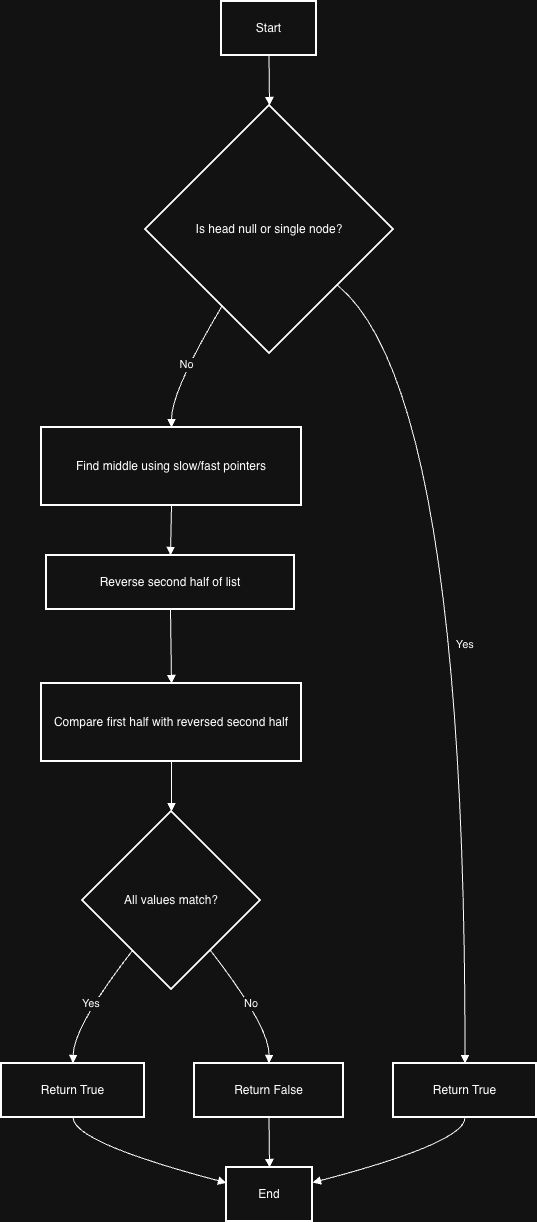

The diagram above was exported from draw.io. Its source (the exported page's mxGraphModel, read from the mxfile embedded in the PNG):
<mxGraphModel dx="1284" dy="713" grid="1" gridSize="10" guides="1" tooltips="1" connect="1" arrows="1" fold="1" page="1" pageScale="1" pageWidth="850" pageHeight="1100" math="0" shadow="0">
  <root>
    <mxCell id="0" />
    <mxCell id="1" parent="0" />
    <mxCell id="mICp2zwF285HZ7QPqqt6-1" parent="1" style="whiteSpace=wrap;strokeWidth=2;" value="Start" vertex="1">
      <mxGeometry height="54" width="95" x="240" y="20" as="geometry" />
    </mxCell>
    <mxCell id="mICp2zwF285HZ7QPqqt6-2" parent="1" style="rhombus;strokeWidth=2;whiteSpace=wrap;" value="Is head null or single node?" vertex="1">
      <mxGeometry height="248" width="248" x="164" y="124" as="geometry" />
    </mxCell>
    <mxCell id="mICp2zwF285HZ7QPqqt6-3" parent="1" style="whiteSpace=wrap;strokeWidth=2;" value="Return True" vertex="1">
      <mxGeometry height="54" width="143" x="412" y="1082" as="geometry" />
    </mxCell>
    <mxCell id="mICp2zwF285HZ7QPqqt6-4" parent="1" style="whiteSpace=wrap;strokeWidth=2;" value="Find middle using slow/fast pointers" vertex="1">
      <mxGeometry height="78" width="260" x="60" y="446" as="geometry" />
    </mxCell>
    <mxCell id="mICp2zwF285HZ7QPqqt6-5" parent="1" style="whiteSpace=wrap;strokeWidth=2;" value="Reverse second half of list" vertex="1">
      <mxGeometry height="54" width="248" x="65" y="574" as="geometry" />
    </mxCell>
    <mxCell id="mICp2zwF285HZ7QPqqt6-6" parent="1" style="whiteSpace=wrap;strokeWidth=2;" value="Compare first half with reversed second half" vertex="1">
      <mxGeometry height="78" width="260" x="60" y="702" as="geometry" />
    </mxCell>
    <mxCell id="mICp2zwF285HZ7QPqqt6-7" parent="1" style="rhombus;strokeWidth=2;whiteSpace=wrap;" value="All values match?" vertex="1">
      <mxGeometry height="178" width="178" x="101" y="830" as="geometry" />
    </mxCell>
    <mxCell id="mICp2zwF285HZ7QPqqt6-8" parent="1" style="whiteSpace=wrap;strokeWidth=2;" value="Return True" vertex="1">
      <mxGeometry height="54" width="143" x="20" y="1082" as="geometry" />
    </mxCell>
    <mxCell id="mICp2zwF285HZ7QPqqt6-9" parent="1" style="whiteSpace=wrap;strokeWidth=2;" value="Return False" vertex="1">
      <mxGeometry height="54" width="149" x="213" y="1082" as="geometry" />
    </mxCell>
    <mxCell id="mICp2zwF285HZ7QPqqt6-10" parent="1" style="whiteSpace=wrap;strokeWidth=2;" value="End" vertex="1">
      <mxGeometry height="54" width="86" x="245" y="1186" as="geometry" />
    </mxCell>
    <mxCell id="mICp2zwF285HZ7QPqqt6-11" edge="1" parent="1" source="mICp2zwF285HZ7QPqqt6-1" style="curved=1;startArrow=none;endArrow=block;exitX=0.5;exitY=1;entryX=0.5;entryY=0;rounded=0;" target="mICp2zwF285HZ7QPqqt6-2" value="">
      <mxGeometry relative="1" as="geometry">
        <Array as="points" />
      </mxGeometry>
    </mxCell>
    <mxCell id="mICp2zwF285HZ7QPqqt6-12" edge="1" parent="1" source="mICp2zwF285HZ7QPqqt6-2" style="curved=1;startArrow=none;endArrow=block;exitX=1;exitY=0.91;entryX=0.5;entryY=-0.01;rounded=0;" target="mICp2zwF285HZ7QPqqt6-3" value="Yes">
      <mxGeometry relative="1" as="geometry">
        <Array as="points">
          <mxPoint x="484" y="409" />
        </Array>
      </mxGeometry>
    </mxCell>
    <mxCell id="mICp2zwF285HZ7QPqqt6-13" edge="1" parent="1" source="mICp2zwF285HZ7QPqqt6-2" style="curved=1;startArrow=none;endArrow=block;exitX=0.19;exitY=1;entryX=0.5;entryY=0;rounded=0;" target="mICp2zwF285HZ7QPqqt6-4" value="No">
      <mxGeometry relative="1" as="geometry">
        <Array as="points">
          <mxPoint x="190" y="409" />
        </Array>
      </mxGeometry>
    </mxCell>
    <mxCell id="mICp2zwF285HZ7QPqqt6-14" edge="1" parent="1" source="mICp2zwF285HZ7QPqqt6-4" style="curved=1;startArrow=none;endArrow=block;exitX=0.5;exitY=1;entryX=0.5;entryY=-0.01;rounded=0;" target="mICp2zwF285HZ7QPqqt6-5" value="">
      <mxGeometry relative="1" as="geometry">
        <Array as="points" />
      </mxGeometry>
    </mxCell>
    <mxCell id="mICp2zwF285HZ7QPqqt6-15" edge="1" parent="1" source="mICp2zwF285HZ7QPqqt6-5" style="curved=1;startArrow=none;endArrow=block;exitX=0.5;exitY=0.99;entryX=0.5;entryY=0;rounded=0;" target="mICp2zwF285HZ7QPqqt6-6" value="">
      <mxGeometry relative="1" as="geometry">
        <Array as="points" />
      </mxGeometry>
    </mxCell>
    <mxCell id="mICp2zwF285HZ7QPqqt6-16" edge="1" parent="1" source="mICp2zwF285HZ7QPqqt6-6" style="curved=1;startArrow=none;endArrow=block;exitX=0.5;exitY=1;entryX=0.5;entryY=0;rounded=0;" target="mICp2zwF285HZ7QPqqt6-7" value="">
      <mxGeometry relative="1" as="geometry">
        <Array as="points" />
      </mxGeometry>
    </mxCell>
    <mxCell id="mICp2zwF285HZ7QPqqt6-17" edge="1" parent="1" source="mICp2zwF285HZ7QPqqt6-7" style="curved=1;startArrow=none;endArrow=block;exitX=0.11;exitY=1;entryX=0.5;entryY=-0.01;rounded=0;" target="mICp2zwF285HZ7QPqqt6-8" value="Yes">
      <mxGeometry relative="1" as="geometry">
        <Array as="points">
          <mxPoint x="92" y="1045" />
        </Array>
      </mxGeometry>
    </mxCell>
    <mxCell id="mICp2zwF285HZ7QPqqt6-18" edge="1" parent="1" source="mICp2zwF285HZ7QPqqt6-7" style="curved=1;startArrow=none;endArrow=block;exitX=0.89;exitY=1;entryX=0.5;entryY=-0.01;rounded=0;" target="mICp2zwF285HZ7QPqqt6-9" value="No">
      <mxGeometry relative="1" as="geometry">
        <Array as="points">
          <mxPoint x="288" y="1045" />
        </Array>
      </mxGeometry>
    </mxCell>
    <mxCell id="mICp2zwF285HZ7QPqqt6-19" edge="1" parent="1" source="mICp2zwF285HZ7QPqqt6-8" style="curved=1;startArrow=none;endArrow=block;exitX=0.5;exitY=0.99;entryX=-0.01;entryY=0.28;rounded=0;" target="mICp2zwF285HZ7QPqqt6-10" value="">
      <mxGeometry relative="1" as="geometry">
        <Array as="points">
          <mxPoint x="92" y="1161" />
        </Array>
      </mxGeometry>
    </mxCell>
    <mxCell id="mICp2zwF285HZ7QPqqt6-20" edge="1" parent="1" source="mICp2zwF285HZ7QPqqt6-9" style="curved=1;startArrow=none;endArrow=block;exitX=0.5;exitY=0.99;entryX=0.5;entryY=-0.01;rounded=0;" target="mICp2zwF285HZ7QPqqt6-10" value="">
      <mxGeometry relative="1" as="geometry">
        <Array as="points" />
      </mxGeometry>
    </mxCell>
    <mxCell id="mICp2zwF285HZ7QPqqt6-21" edge="1" parent="1" source="mICp2zwF285HZ7QPqqt6-3" style="curved=1;startArrow=none;endArrow=block;exitX=0.5;exitY=0.99;entryX=1;entryY=0.28;rounded=0;" target="mICp2zwF285HZ7QPqqt6-10" value="">
      <mxGeometry relative="1" as="geometry">
        <Array as="points">
          <mxPoint x="484" y="1161" />
        </Array>
      </mxGeometry>
    </mxCell>
  </root>
</mxGraphModel>